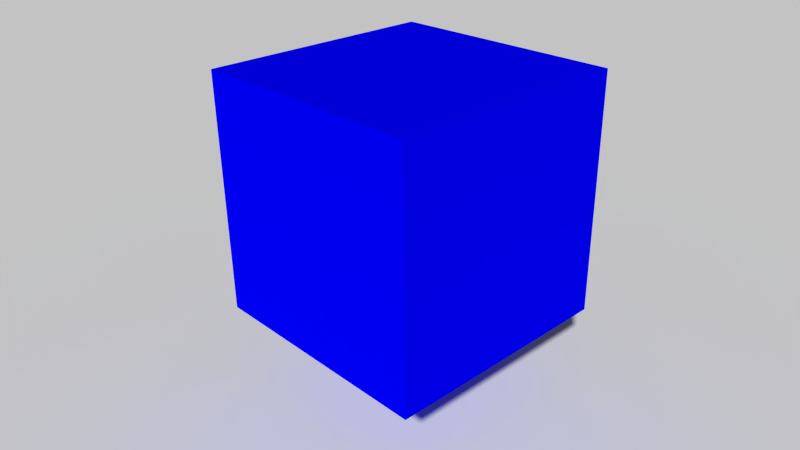 # Source: cubo_reduzido.blend  (saved by Blender 2.69.0; exported with 4.5.12 LTS)
import bpy
from mathutils import Matrix  # noqa: F401  (used for matrix-valued properties, if any)

bpy.ops.wm.read_factory_settings(use_empty=True)
scene = bpy.context.scene
scene.name = 'Scene'

# ---- collections
col_collection_1 = bpy.data.collections.new('Collection 1'); scene.collection.children.link(col_collection_1)

# ---- materials (node trees are filled in below, after node groups)
mat_material_003 = bpy.data.materials.new('Material.003')
mat_material_003.alpha_threshold = 0.0
mat_material_003.use_transparent_shadow = False
mat_material_003.diffuse_color = (1.0, 0.0, 0.0, 1.0)
mat_material_003.roughness = 0.5
mat_material_003.line_color = (0.0, 0.0, 0.0, 1.0)
mat_material = bpy.data.materials.new('Material')
mat_material.alpha_threshold = 0.0
mat_material.use_transparent_shadow = False
mat_material.preview_render_type = 'CUBE'
mat_material.diffuse_color = (0.0, 0.0, 1.0, 1.0)
mat_material.roughness = 0.5
mat_material.line_color = (0.0, 0.0, 0.0, 1.0)

# ---- material node trees

# ---- world
world_world = bpy.data.worlds.new('World'); scene.world = world_world
world_world.color = (0.07658, 0.07658, 0.07658)
world_world.use_sun_shadow = False
world_world.sun_shadow_jitter_overblur = 0.0
world_world.cycles.sampling_method = 'MANUAL'
world_world.cycles.sample_map_resolution = 256

# ---- cameras
cam_camera = bpy.data.cameras.new('Camera')
cam_camera.clip_end = 100.0
cam_camera.lens = 35.0
cam_camera.sensor_width = 32.0
cam_camera.sensor_height = 18.0
cam_camera.ortho_scale = 7.314
cam_camera.dof.focus_distance = 0.0
cam_camera.dof.aperture_fstop = 128.0

# ---- meshes
me_cube_003 = bpy.data.meshes.new('Cube.003')
me_cube_003.from_pydata([(-1.0, -1.0, -1.0), (-1.0, 1.0, -1.0), (1.0, 1.0, -1.0), (1.0, -1.0, -1.0), (-1.0, -1.0, 1.0), (-1.0, 1.0, 1.0), (1.0, 1.0, 1.0), (1.0, -1.0, 1.0)], [], [(0, 1, 2, 3), (7, 6, 5, 4)])
me_cube_003.materials.append(mat_material_003)
me_cube_003.use_remesh_preserve_volume = False
me_cube_003.use_remesh_preserve_attributes = False
me_cube_003.use_mirror_vertex_groups = False
me_cube_003.update()
me_plane = bpy.data.meshes.new('Plane')
me_plane.from_pydata([(1.0, -1.0, 0.0), (-1.0, -1.0, 0.0), (1.0, 1.0, 0.0), (-1.0, 1.0, 0.0)], [], [(1, 0, 2, 3)])
me_plane.use_remesh_preserve_volume = False
me_plane.use_remesh_preserve_attributes = False
me_plane.use_mirror_vertex_groups = False
me_plane.update()
me_cube = bpy.data.meshes.new('Cube')
me_cube.from_pydata([(1.0, 1.0, -1.0), (1.0, -1.0, -1.0), (-1.0, -1.0, -1.0), (-1.0, 1.0, -1.0), (1.0, 1.0, 1.0), (1.0, -1.0, 1.0), (-1.0, -1.0, 1.0), (-1.0, 1.0, 1.0)], [], [(0, 1, 2, 3), (4, 7, 6, 5), (0, 4, 5, 1), (1, 5, 6, 2), (2, 6, 7, 3), (4, 0, 3, 7)])
me_cube.materials.append(mat_material)
me_cube.use_remesh_preserve_volume = False
me_cube.use_remesh_preserve_attributes = False
me_cube.use_mirror_vertex_groups = False
me_cube.update()

# ---- objects
ob_cube_001 = bpy.data.objects.new('Cube.001', me_cube_003)
ob_plane = bpy.data.objects.new('Plane', me_plane)
ob_cube = bpy.data.objects.new('Cube', me_cube)
ob_camera = bpy.data.objects.new('Camera', cam_camera)

# ---- transforms, parenting, visibility, modifiers, constraints
ob_cube_001.location = (-1.365, 1.347, -0.7708)
ob_cube_001.scale = (0.5, 0.5, 0.5)
ob_cube_001.lineart.crease_threshold = 0.0
ob_plane.location = (-5.913, 3.211, -1.972)
ob_plane.scale = (17.11, 17.11, 17.11)
ob_plane.lineart.crease_threshold = 0.0
ob_cube.location = (-0.8673, 0.8473, -0.2729)
ob_cube.lock_rotations_4d = False
ob_cube.empty_display_type = 'ARROWS'
ob_cube.lineart.crease_threshold = 0.0
ob_camera.location = (3.529, -3.349, 2.508)
ob_camera.rotation_euler = (1.109, 0.01082, 0.8149)
ob_camera.lock_rotations_4d = False
ob_camera.empty_display_type = 'ARROWS'
ob_camera.color = (0.0, 0.0, 0.0, 0.0)
ob_camera.display_type = 'WIRE'
ob_camera.lineart.crease_threshold = 0.0

# ---- collection membership
col_collection_1.objects.link(ob_cube_001)
col_collection_1.objects.link(ob_plane)
col_collection_1.objects.link(ob_cube)
col_collection_1.objects.link(ob_camera)

# ---- scene / render settings (as saved in the file)
scene.camera = ob_camera
scene.frame_start = 1; scene.frame_end = 250; scene.frame_set(1)
scene.render.engine = 'BLENDER_EEVEE_NEXT'
scene.render.image_settings.compression = 90
scene.render.resolution_percentage = 50
scene.render.dither_intensity = 0.0
scene.cycles.use_denoising = False
scene.cycles.samples = 10
scene.cycles.sampling_pattern = 'TABULATED_SOBOL'
scene.cycles.light_sampling_threshold = 0.0
scene.cycles.use_adaptive_sampling = False
scene.cycles.use_light_tree = False
scene.cycles.blur_glossy = 0.0
scene.cycles.volume_bounces = 1
scene.cycles.pixel_filter_type = 'GAUSSIAN'
scene.cycles.sample_clamp_indirect = 0.0
scene.view_settings.view_transform = 'Standard'
bpy.context.view_layer.update()

# ---- added for rendering (the .blend has no usable light): sun
light_auto_sun = bpy.data.lights.new('AutoSun', 'SUN')
light_auto_sun.energy = 3.0
light_auto_sun.angle = 0.0523599
ob_auto_sun = bpy.data.objects.new('AutoSun', light_auto_sun)
scene.collection.objects.link(ob_auto_sun)
ob_auto_sun.rotation_euler = (0.872665, 0.174533, 0.523599)
bpy.context.view_layer.update()
